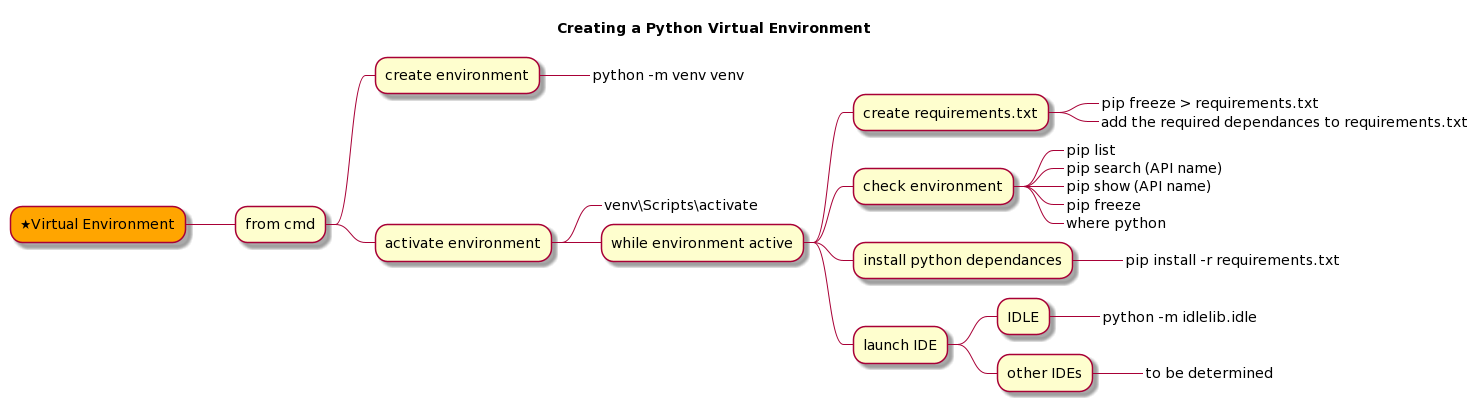

The diagram above was rendered by PlantUML. Its source (embedded in the PNG):
@startmindmap

title Creating a Python Virtual Environment

*[#Orange] <&star>Virtual Environment
++ from cmd


+++ create environment
++++_ python -m venv venv

+++ activate environment
++++_ venv\Scripts\activate


++++ while environment active
+++++ create requirements.txt
++++++_ pip freeze > requirements.txt
++++++_ add the required dependances to requirements.txt

+++++ check environment
++++++_ pip list
++++++_ pip search (API name)
++++++_ pip show (API name)
++++++_ pip freeze
++++++_ where python

+++++ install python dependances
++++++_ pip install -r requirements.txt


+++++ launch IDE
++++++ IDLE
+++++++_ python -m idlelib.idle
++++++ other IDEs
+++++++_ to be determined







@endmindmap